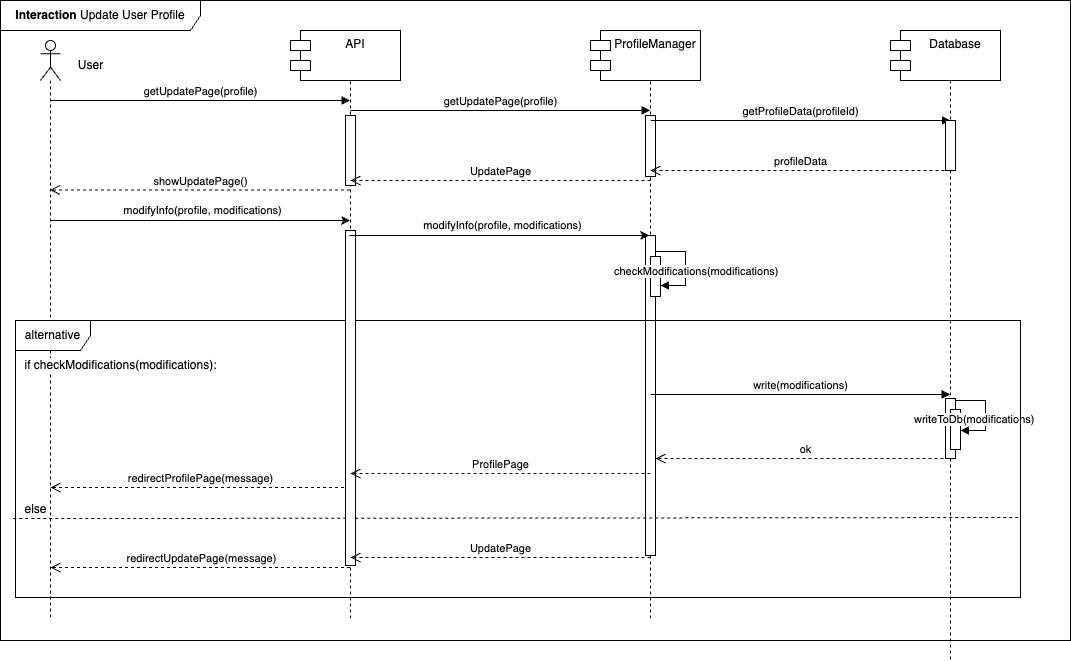

The diagram above was exported from draw.io. Its source (the exported page's mxGraphModel, read from the mxfile embedded in the PNG):
<mxGraphModel dx="1207" dy="813" grid="1" gridSize="10" guides="1" tooltips="1" connect="1" arrows="1" fold="1" page="1" pageScale="1" pageWidth="850" pageHeight="1100" math="0" shadow="0">
  <root>
    <mxCell id="0" />
    <mxCell id="1" parent="0" />
    <mxCell id="ffatxs2bBRcSduYKkCn5-13" value="" style="shape=umlLifeline;perimeter=lifelinePerimeter;whiteSpace=wrap;html=1;container=1;dropTarget=0;collapsible=0;recursiveResize=0;outlineConnect=0;portConstraint=eastwest;newEdgeStyle={&quot;curved&quot;:0,&quot;rounded&quot;:0};participant=umlControl;" parent="1" vertex="1">
      <mxGeometry x="1090" y="380" width="40" height="620" as="geometry" />
    </mxCell>
    <mxCell id="t6BXGtu0sPSRJqP68uwL-4" value="" style="html=1;points=[[0,0,0,0,5],[0,1,0,0,-5],[1,0,0,0,5],[1,1,0,0,-5]];perimeter=orthogonalPerimeter;outlineConnect=0;targetShapes=umlLifeline;portConstraint=eastwest;newEdgeStyle={&quot;curved&quot;:0,&quot;rounded&quot;:0};" vertex="1" parent="ffatxs2bBRcSduYKkCn5-13">
      <mxGeometry x="15" y="358" width="10" height="60" as="geometry" />
    </mxCell>
    <mxCell id="1ZKG4CmkqfWAM7Gi57S6-21" value="" style="html=1;points=[[0,0,0,0,5],[0,1,0,0,-5],[1,0,0,0,5],[1,1,0,0,-5]];perimeter=orthogonalPerimeter;outlineConnect=0;targetShapes=umlLifeline;portConstraint=eastwest;newEdgeStyle={&quot;curved&quot;:0,&quot;rounded&quot;:0};" parent="ffatxs2bBRcSduYKkCn5-13" vertex="1">
      <mxGeometry x="20" y="369" width="10" height="40" as="geometry" />
    </mxCell>
    <mxCell id="dPNw0MePi0ac8ZlQJu02-2" value="writeToDb(modifications)" style="html=1;align=left;spacingLeft=2;endArrow=block;rounded=0;edgeStyle=orthogonalEdgeStyle;curved=0;rounded=0;" parent="ffatxs2bBRcSduYKkCn5-13" edge="1">
      <mxGeometry x="-1" y="-49" relative="1" as="geometry">
        <mxPoint x="25" y="360.03" as="sourcePoint" />
        <Array as="points">
          <mxPoint x="55" y="390.03" />
        </Array>
        <mxPoint x="30" y="390" as="targetPoint" />
        <mxPoint x="-45" y="-30" as="offset" />
      </mxGeometry>
    </mxCell>
    <mxCell id="1ZKG4CmkqfWAM7Gi57S6-19" value="redirectProfilePage(message)" style="html=1;verticalAlign=bottom;endArrow=open;dashed=1;endSize=8;curved=0;rounded=0;" parent="1" edge="1">
      <mxGeometry x="-0.0015" relative="1" as="geometry">
        <mxPoint x="509.5" y="827" as="sourcePoint" />
        <mxPoint x="210" y="827" as="targetPoint" />
        <Array as="points">
          <mxPoint x="450" y="827" />
          <mxPoint x="390" y="827" />
          <mxPoint x="330" y="827" />
          <mxPoint x="300" y="827" />
        </Array>
        <mxPoint as="offset" />
      </mxGeometry>
    </mxCell>
    <mxCell id="1ZKG4CmkqfWAM7Gi57S6-6" value="&lt;b&gt;Interaction&lt;/b&gt; Update User Profile" style="shape=umlFrame;whiteSpace=wrap;html=1;pointerEvents=0;width=200;height=30;" parent="1" vertex="1">
      <mxGeometry x="160" y="340" width="1070" height="640" as="geometry" />
    </mxCell>
    <mxCell id="1ZKG4CmkqfWAM7Gi57S6-11" value="S&amp;amp;C" style="shape=umlLifeline;perimeter=lifelinePerimeter;whiteSpace=wrap;html=1;container=1;dropTarget=0;collapsible=0;recursiveResize=0;outlineConnect=0;portConstraint=eastwest;newEdgeStyle={&quot;curved&quot;:0,&quot;rounded&quot;:0};" parent="1" vertex="1">
      <mxGeometry x="760" y="375" width="100" height="585" as="geometry" />
    </mxCell>
    <mxCell id="ymWepqPld3naHtEsWhe9-1" value="" style="html=1;points=[[0,0,0,0,5],[0,1,0,0,-5],[1,0,0,0,5],[1,1,0,0,-5]];perimeter=orthogonalPerimeter;outlineConnect=0;targetShapes=umlLifeline;portConstraint=eastwest;newEdgeStyle={&quot;curved&quot;:0,&quot;rounded&quot;:0};" parent="1ZKG4CmkqfWAM7Gi57S6-11" vertex="1">
      <mxGeometry x="45" y="80" width="10" height="61" as="geometry" />
    </mxCell>
    <mxCell id="4LtvWV7dufNh1m0u4uJH-1" value="" style="html=1;points=[[0,0,0,0,5],[0,1,0,0,-5],[1,0,0,0,5],[1,1,0,0,-5]];perimeter=orthogonalPerimeter;outlineConnect=0;targetShapes=umlLifeline;portConstraint=eastwest;newEdgeStyle={&quot;curved&quot;:0,&quot;rounded&quot;:0};" parent="1ZKG4CmkqfWAM7Gi57S6-11" vertex="1">
      <mxGeometry x="45" y="200" width="10" height="320" as="geometry" />
    </mxCell>
    <mxCell id="dPNw0MePi0ac8ZlQJu02-3" value="" style="html=1;points=[[0,0,0,0,5],[0,1,0,0,-5],[1,0,0,0,5],[1,1,0,0,-5]];perimeter=orthogonalPerimeter;outlineConnect=0;targetShapes=umlLifeline;portConstraint=eastwest;newEdgeStyle={&quot;curved&quot;:0,&quot;rounded&quot;:0};" parent="1ZKG4CmkqfWAM7Gi57S6-11" vertex="1">
      <mxGeometry x="50" y="221" width="10" height="40" as="geometry" />
    </mxCell>
    <mxCell id="dPNw0MePi0ac8ZlQJu02-4" value="checkModifications(modifications)" style="html=1;align=left;spacingLeft=2;endArrow=block;rounded=0;edgeStyle=orthogonalEdgeStyle;curved=0;rounded=0;" parent="1ZKG4CmkqfWAM7Gi57S6-11" edge="1">
      <mxGeometry x="-1" y="48" relative="1" as="geometry">
        <mxPoint x="55" y="220.02999999999997" as="sourcePoint" />
        <Array as="points">
          <mxPoint x="55" y="216" />
          <mxPoint x="85" y="216" />
          <mxPoint x="85" y="250" />
        </Array>
        <mxPoint x="60" y="250" as="targetPoint" />
        <mxPoint x="3" y="16" as="offset" />
      </mxGeometry>
    </mxCell>
    <mxCell id="1ZKG4CmkqfWAM7Gi57S6-17" style="edgeStyle=orthogonalEdgeStyle;rounded=0;orthogonalLoop=1;jettySize=auto;html=1;curved=0;" parent="1" edge="1">
      <mxGeometry relative="1" as="geometry">
        <mxPoint x="209.81034482758616" y="559.9999999999999" as="sourcePoint" />
        <mxPoint x="509.5" y="559.9999999999999" as="targetPoint" />
      </mxGeometry>
    </mxCell>
    <mxCell id="1ZKG4CmkqfWAM7Gi57S6-18" value="modifyInfo(profile, modifications)" style="edgeLabel;html=1;align=center;verticalAlign=middle;resizable=0;points=[];" parent="1ZKG4CmkqfWAM7Gi57S6-17" vertex="1" connectable="0">
      <mxGeometry x="0.0133" y="1" relative="1" as="geometry">
        <mxPoint y="-9" as="offset" />
      </mxGeometry>
    </mxCell>
    <mxCell id="1ZKG4CmkqfWAM7Gi57S6-13" value="" style="shape=umlLifeline;perimeter=lifelinePerimeter;whiteSpace=wrap;html=1;container=1;dropTarget=0;collapsible=0;recursiveResize=0;outlineConnect=0;portConstraint=eastwest;newEdgeStyle={&quot;curved&quot;:0,&quot;rounded&quot;:0};participant=umlActor;size=40;" parent="1" vertex="1">
      <mxGeometry x="200" y="380" width="20" height="580" as="geometry" />
    </mxCell>
    <mxCell id="1ZKG4CmkqfWAM7Gi57S6-14" value="User" style="text;html=1;align=center;verticalAlign=middle;resizable=0;points=[];autosize=1;strokeColor=none;fillColor=none;" parent="1" vertex="1">
      <mxGeometry x="225" y="390" width="50" height="30" as="geometry" />
    </mxCell>
    <mxCell id="1ZKG4CmkqfWAM7Gi57S6-16" value="showUpdatePage()" style="html=1;verticalAlign=bottom;endArrow=open;dashed=1;endSize=8;curved=0;rounded=0;" parent="1" edge="1">
      <mxGeometry x="-0.0023" relative="1" as="geometry">
        <mxPoint x="509.5" y="529.5" as="sourcePoint" />
        <mxPoint x="209.5" y="529.5" as="targetPoint" />
        <Array as="points">
          <mxPoint x="390" y="529.5" />
        </Array>
        <mxPoint as="offset" />
      </mxGeometry>
    </mxCell>
    <mxCell id="1ZKG4CmkqfWAM7Gi57S6-23" value="alternative" style="shape=umlFrame;whiteSpace=wrap;html=1;pointerEvents=0;width=75;height=30;" parent="1" vertex="1">
      <mxGeometry x="175" y="660" width="1005" height="277" as="geometry" />
    </mxCell>
    <mxCell id="1ZKG4CmkqfWAM7Gi57S6-24" value="if checkModifications(modifications):" style="text;html=1;align=center;verticalAlign=middle;resizable=0;points=[];autosize=1;strokeColor=none;fillColor=none;labelBackgroundColor=default;" parent="1" vertex="1">
      <mxGeometry x="170" y="690" width="220" height="30" as="geometry" />
    </mxCell>
    <mxCell id="1ZKG4CmkqfWAM7Gi57S6-25" value="" style="endArrow=none;dashed=1;html=1;rounded=0;exitX=-0.002;exitY=0.603;exitDx=0;exitDy=0;exitPerimeter=0;" parent="1" edge="1">
      <mxGeometry width="50" height="50" relative="1" as="geometry">
        <mxPoint x="172.63000000000002" y="858.12" as="sourcePoint" />
        <mxPoint x="1180" y="857" as="targetPoint" />
        <Array as="points" />
      </mxGeometry>
    </mxCell>
    <mxCell id="1ZKG4CmkqfWAM7Gi57S6-26" value="&lt;span style=&quot;background-color: rgb(255, 255, 255);&quot;&gt;else&lt;/span&gt;" style="text;html=1;align=center;verticalAlign=middle;resizable=0;points=[];autosize=1;strokeColor=none;fillColor=none;" parent="1" vertex="1">
      <mxGeometry x="170" y="834" width="50" height="30" as="geometry" />
    </mxCell>
    <mxCell id="1ZKG4CmkqfWAM7Gi57S6-27" value="redirectUpdatePage(message)" style="html=1;verticalAlign=bottom;endArrow=open;dashed=1;endSize=8;curved=0;rounded=0;" parent="1" edge="1">
      <mxGeometry x="-0.005" relative="1" as="geometry">
        <mxPoint x="509.5" y="907" as="sourcePoint" />
        <mxPoint x="210" y="907" as="targetPoint" />
        <Array as="points">
          <mxPoint x="450" y="907" />
          <mxPoint x="390" y="907" />
          <mxPoint x="330" y="907" />
          <mxPoint x="300" y="907" />
        </Array>
        <mxPoint as="offset" />
      </mxGeometry>
    </mxCell>
    <mxCell id="aM9ryv3xv72pqoxQDRHE-7" value="getUpdatePage(profile)" style="html=1;verticalAlign=bottom;endArrow=block;edgeStyle=elbowEdgeStyle;elbow=vertical;curved=0;rounded=0;" parent="1" edge="1">
      <mxGeometry x="0.0023" relative="1" as="geometry">
        <mxPoint x="209.81034482758616" y="439.9999999999999" as="sourcePoint" />
        <Array as="points">
          <mxPoint x="400" y="440" />
          <mxPoint x="365" y="410" />
        </Array>
        <mxPoint x="509.5" y="439.9999999999999" as="targetPoint" />
        <mxPoint as="offset" />
      </mxGeometry>
    </mxCell>
    <mxCell id="ffatxs2bBRcSduYKkCn5-3" value="API" style="shape=umlLifeline;perimeter=lifelinePerimeter;whiteSpace=wrap;html=1;container=1;dropTarget=0;collapsible=0;recursiveResize=0;outlineConnect=0;portConstraint=eastwest;newEdgeStyle={&quot;curved&quot;:0,&quot;rounded&quot;:0};" parent="1" vertex="1">
      <mxGeometry x="460" y="375" width="100" height="585" as="geometry" />
    </mxCell>
    <mxCell id="ffatxs2bBRcSduYKkCn5-15" value="" style="html=1;points=[[0,0,0,0,5],[0,1,0,0,-5],[1,0,0,0,5],[1,1,0,0,-5]];perimeter=orthogonalPerimeter;outlineConnect=0;targetShapes=umlLifeline;portConstraint=eastwest;newEdgeStyle={&quot;curved&quot;:0,&quot;rounded&quot;:0};" parent="ffatxs2bBRcSduYKkCn5-3" vertex="1">
      <mxGeometry x="45" y="80" width="10" height="70" as="geometry" />
    </mxCell>
    <mxCell id="ffatxs2bBRcSduYKkCn5-25" value="" style="html=1;points=[[0,0,0,0,5],[0,1,0,0,-5],[1,0,0,0,5],[1,1,0,0,-5]];perimeter=orthogonalPerimeter;outlineConnect=0;targetShapes=umlLifeline;portConstraint=eastwest;newEdgeStyle={&quot;curved&quot;:0,&quot;rounded&quot;:0};" parent="ffatxs2bBRcSduYKkCn5-3" vertex="1">
      <mxGeometry x="45" y="195" width="10" height="335" as="geometry" />
    </mxCell>
    <mxCell id="ffatxs2bBRcSduYKkCn5-4" value="getUpdatePage(profile)" style="html=1;verticalAlign=bottom;endArrow=block;edgeStyle=elbowEdgeStyle;elbow=vertical;curved=0;rounded=0;" parent="1" edge="1">
      <mxGeometry x="0.001" relative="1" as="geometry">
        <mxPoint x="510.00034482758616" y="449.9999999999999" as="sourcePoint" />
        <Array as="points">
          <mxPoint x="700.19" y="450" />
          <mxPoint x="665.19" y="420" />
        </Array>
        <mxPoint x="809.69" y="449.9999999999999" as="targetPoint" />
        <mxPoint as="offset" />
      </mxGeometry>
    </mxCell>
    <mxCell id="ffatxs2bBRcSduYKkCn5-5" value="UpdatePage" style="html=1;verticalAlign=bottom;endArrow=open;dashed=1;endSize=8;curved=0;rounded=0;" parent="1" edge="1">
      <mxGeometry relative="1" as="geometry">
        <mxPoint x="810" y="520" as="sourcePoint" />
        <mxPoint x="510" y="520" as="targetPoint" />
        <Array as="points" />
        <mxPoint as="offset" />
      </mxGeometry>
    </mxCell>
    <mxCell id="ffatxs2bBRcSduYKkCn5-6" value="API" style="shape=module;align=left;spacingLeft=20;align=center;verticalAlign=top;whiteSpace=wrap;html=1;" parent="1" vertex="1">
      <mxGeometry x="450" y="370" width="110" height="50" as="geometry" />
    </mxCell>
    <mxCell id="ffatxs2bBRcSduYKkCn5-7" value="ProfileManager" style="shape=module;align=left;spacingLeft=20;align=center;verticalAlign=top;whiteSpace=wrap;html=1;" parent="1" vertex="1">
      <mxGeometry x="750" y="370" width="110" height="50" as="geometry" />
    </mxCell>
    <mxCell id="ffatxs2bBRcSduYKkCn5-8" value="Database" style="shape=module;align=left;spacingLeft=20;align=center;verticalAlign=top;whiteSpace=wrap;html=1;" parent="1" vertex="1">
      <mxGeometry x="1050" y="370" width="110" height="50" as="geometry" />
    </mxCell>
    <mxCell id="ffatxs2bBRcSduYKkCn5-9" value="getProfileData(profileId)" style="html=1;verticalAlign=bottom;endArrow=block;edgeStyle=elbowEdgeStyle;elbow=vertical;curved=0;rounded=0;" parent="1" edge="1">
      <mxGeometry x="0.0023" relative="1" as="geometry">
        <mxPoint x="810.310344827586" y="459.9999999999999" as="sourcePoint" />
        <Array as="points">
          <mxPoint x="1000.5" y="460" />
          <mxPoint x="965.5" y="430" />
        </Array>
        <mxPoint x="1110" y="459.9999999999999" as="targetPoint" />
        <mxPoint as="offset" />
      </mxGeometry>
    </mxCell>
    <mxCell id="ffatxs2bBRcSduYKkCn5-16" style="edgeStyle=orthogonalEdgeStyle;rounded=0;orthogonalLoop=1;jettySize=auto;html=1;curved=0;" parent="1" edge="1">
      <mxGeometry relative="1" as="geometry">
        <mxPoint x="509.00034482758616" y="574.9999999999999" as="sourcePoint" />
        <mxPoint x="808.69" y="574.9999999999999" as="targetPoint" />
      </mxGeometry>
    </mxCell>
    <mxCell id="ffatxs2bBRcSduYKkCn5-17" value="modifyInfo(profile, modifications)" style="edgeLabel;html=1;align=center;verticalAlign=middle;resizable=0;points=[];" parent="ffatxs2bBRcSduYKkCn5-16" vertex="1" connectable="0">
      <mxGeometry x="0.0133" y="1" relative="1" as="geometry">
        <mxPoint y="-9" as="offset" />
      </mxGeometry>
    </mxCell>
    <mxCell id="ffatxs2bBRcSduYKkCn5-20" value="write(modifications)" style="html=1;verticalAlign=bottom;endArrow=block;edgeStyle=elbowEdgeStyle;elbow=vertical;curved=0;rounded=0;" parent="1" edge="1">
      <mxGeometry x="0.001" relative="1" as="geometry">
        <mxPoint x="810.0003448275861" y="733.9999999999999" as="sourcePoint" />
        <Array as="points">
          <mxPoint x="1000.19" y="734" />
          <mxPoint x="965.19" y="704" />
        </Array>
        <mxPoint x="1109.69" y="733.9999999999999" as="targetPoint" />
        <mxPoint as="offset" />
      </mxGeometry>
    </mxCell>
    <mxCell id="ffatxs2bBRcSduYKkCn5-22" value="ProfilePage" style="html=1;verticalAlign=bottom;endArrow=open;dashed=1;endSize=8;curved=0;rounded=0;" parent="1" edge="1">
      <mxGeometry relative="1" as="geometry">
        <mxPoint x="810" y="813" as="sourcePoint" />
        <mxPoint x="510" y="813" as="targetPoint" />
        <Array as="points" />
        <mxPoint as="offset" />
      </mxGeometry>
    </mxCell>
    <mxCell id="ffatxs2bBRcSduYKkCn5-24" value="UpdatePage" style="html=1;verticalAlign=bottom;endArrow=open;dashed=1;endSize=8;curved=0;rounded=0;" parent="1" edge="1">
      <mxGeometry relative="1" as="geometry">
        <mxPoint x="810" y="897" as="sourcePoint" />
        <mxPoint x="510" y="897" as="targetPoint" />
        <Array as="points" />
        <mxPoint as="offset" />
      </mxGeometry>
    </mxCell>
    <mxCell id="t6BXGtu0sPSRJqP68uwL-1" value="profileData" style="html=1;verticalAlign=bottom;endArrow=open;dashed=1;endSize=8;curved=0;rounded=0;" edge="1" parent="1">
      <mxGeometry relative="1" as="geometry">
        <mxPoint x="1110" y="510" as="sourcePoint" />
        <mxPoint x="810" y="510" as="targetPoint" />
        <Array as="points" />
        <mxPoint as="offset" />
      </mxGeometry>
    </mxCell>
    <mxCell id="t6BXGtu0sPSRJqP68uwL-3" value="" style="html=1;points=[[0,0,0,0,5],[0,1,0,0,-5],[1,0,0,0,5],[1,1,0,0,-5]];perimeter=orthogonalPerimeter;outlineConnect=0;targetShapes=umlLifeline;portConstraint=eastwest;newEdgeStyle={&quot;curved&quot;:0,&quot;rounded&quot;:0};" vertex="1" parent="1">
      <mxGeometry x="1105" y="460" width="10" height="50" as="geometry" />
    </mxCell>
    <mxCell id="t6BXGtu0sPSRJqP68uwL-5" value="ok" style="html=1;verticalAlign=bottom;endArrow=open;dashed=1;endSize=8;curved=0;rounded=0;" edge="1" parent="1">
      <mxGeometry relative="1" as="geometry">
        <mxPoint x="1115" y="798" as="sourcePoint" />
        <mxPoint x="815" y="798" as="targetPoint" />
        <Array as="points" />
        <mxPoint as="offset" />
      </mxGeometry>
    </mxCell>
  </root>
</mxGraphModel>